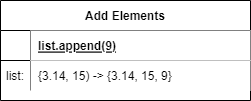

The diagram above was exported from draw.io. Its source (the exported page's mxGraphModel, read from the mxfile embedded in the PNG):
<mxGraphModel dx="712" dy="736" grid="1" gridSize="10" guides="1" tooltips="1" connect="1" arrows="1" fold="1" page="1" pageScale="1" pageWidth="850" pageHeight="1100" math="0" shadow="0" extFonts="Permanent Marker^https://fonts.googleapis.com/css?family=Permanent+Marker">
  <root>
    <mxCell id="0" />
    <mxCell id="1" parent="0" />
    <mxCell id="C-vyLk0tnHw3VtMMgP7b-23" value="Add Elements" style="shape=table;startSize=30;container=1;collapsible=1;childLayout=tableLayout;fixedRows=1;rowLines=0;fontStyle=1;align=center;resizeLast=1;" parent="1" vertex="1">
      <mxGeometry x="120" y="120" width="250" height="100" as="geometry" />
    </mxCell>
    <mxCell id="C-vyLk0tnHw3VtMMgP7b-24" value="" style="shape=partialRectangle;collapsible=0;dropTarget=0;pointerEvents=0;fillColor=none;points=[[0,0.5],[1,0.5]];portConstraint=eastwest;top=0;left=0;right=0;bottom=1;" parent="C-vyLk0tnHw3VtMMgP7b-23" vertex="1">
      <mxGeometry y="30" width="250" height="30" as="geometry" />
    </mxCell>
    <mxCell id="C-vyLk0tnHw3VtMMgP7b-25" value="" style="shape=partialRectangle;overflow=hidden;connectable=0;fillColor=none;top=0;left=0;bottom=0;right=0;fontStyle=1;" parent="C-vyLk0tnHw3VtMMgP7b-24" vertex="1">
      <mxGeometry width="30" height="30" as="geometry">
        <mxRectangle width="30" height="30" as="alternateBounds" />
      </mxGeometry>
    </mxCell>
    <mxCell id="C-vyLk0tnHw3VtMMgP7b-26" value="list.append(9)" style="shape=partialRectangle;overflow=hidden;connectable=0;fillColor=#FFFFFF;top=0;left=0;bottom=0;right=0;align=left;spacingLeft=6;fontStyle=5;" parent="C-vyLk0tnHw3VtMMgP7b-24" vertex="1">
      <mxGeometry x="30" width="220" height="30" as="geometry">
        <mxRectangle width="220" height="30" as="alternateBounds" />
      </mxGeometry>
    </mxCell>
    <mxCell id="C-vyLk0tnHw3VtMMgP7b-27" value="" style="shape=partialRectangle;collapsible=0;dropTarget=0;pointerEvents=0;fillColor=none;points=[[0,0.5],[1,0.5]];portConstraint=eastwest;top=0;left=0;right=0;bottom=0;" parent="C-vyLk0tnHw3VtMMgP7b-23" vertex="1">
      <mxGeometry y="60" width="250" height="30" as="geometry" />
    </mxCell>
    <mxCell id="C-vyLk0tnHw3VtMMgP7b-28" value="list:" style="shape=partialRectangle;overflow=hidden;connectable=0;fillColor=none;top=0;left=0;bottom=0;right=0;" parent="C-vyLk0tnHw3VtMMgP7b-27" vertex="1">
      <mxGeometry width="30" height="30" as="geometry">
        <mxRectangle width="30" height="30" as="alternateBounds" />
      </mxGeometry>
    </mxCell>
    <mxCell id="C-vyLk0tnHw3VtMMgP7b-29" value="{3.14, 15) -&gt; {3.14, 15, 9}" style="shape=partialRectangle;overflow=hidden;connectable=0;fillColor=#FFFFFF;top=0;left=0;bottom=0;right=0;align=left;spacingLeft=6;" parent="C-vyLk0tnHw3VtMMgP7b-27" vertex="1">
      <mxGeometry x="30" width="220" height="30" as="geometry">
        <mxRectangle width="220" height="30" as="alternateBounds" />
      </mxGeometry>
    </mxCell>
  </root>
</mxGraphModel>